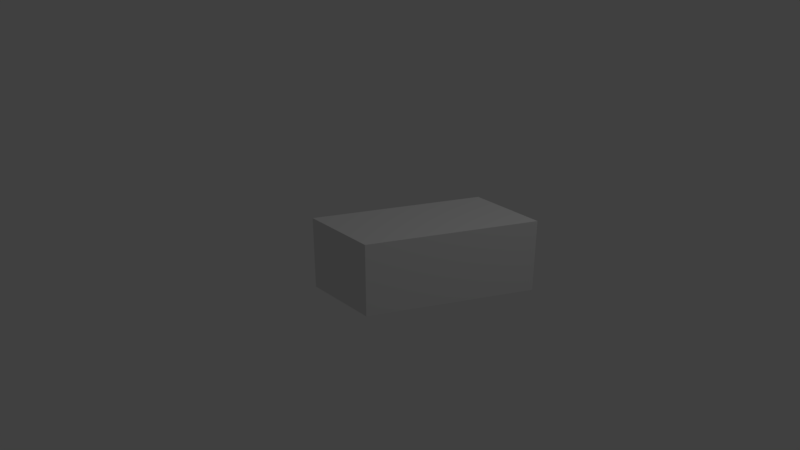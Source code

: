 # Source: StrafeBlock.blend  (saved by Blender 2.79.0; exported with 4.5.12 LTS)
import bpy
from mathutils import Matrix  # noqa: F401  (used for matrix-valued properties, if any)

bpy.ops.wm.read_factory_settings(use_empty=True)
scene = bpy.context.scene
scene.name = 'Scene'

# ---- collections
col_collection_1 = bpy.data.collections.new('Collection 1'); scene.collection.children.link(col_collection_1)

# ---- materials (node trees are filled in below, after node groups)
mat_material = bpy.data.materials.new('Material')
mat_material.alpha_threshold = 0.0
mat_material.use_transparent_shadow = False
mat_material.roughness = 0.5
mat_material.line_color = (0.0, 0.0, 0.0, 1.0)

# ---- material node trees

# ---- world
world_world = bpy.data.worlds.new('World'); scene.world = world_world
world_world.color = (0.05088, 0.05088, 0.05088)
world_world.use_sun_shadow = False
world_world.sun_shadow_jitter_overblur = 0.0
world_world.cycles.sampling_method = 'MANUAL'

# ---- cameras
cam_camera = bpy.data.cameras.new('Camera')
cam_camera.clip_end = 100.0
cam_camera.lens = 35.0
cam_camera.sensor_width = 32.0
cam_camera.sensor_height = 18.0
cam_camera.ortho_scale = 7.314
cam_camera.dof.focus_distance = 0.0
cam_camera.dof.aperture_fstop = 128.0

# ---- lights
light_lamp = bpy.data.lights.new('Lamp', 'POINT')
light_lamp.transmission_factor = 0.0
light_lamp.cutoff_distance = 30.0
light_lamp.energy = 100.0
light_lamp.shadow_buffer_clip_start = 1.001
light_lamp.shadow_soft_size = 0.1
light_lamp.shadow_maximum_resolution = 0.006
light_lamp.use_absolute_resolution = True

# ---- meshes
me_cube = bpy.data.meshes.new('Cube')
me_cube.from_pydata([(3.0, 3.0, 0.0), (1.0, -1.0, 0.0), (-1.0, -1.0, 0.0), (1.0, 3.0, 0.0), (3.0, 3.0, 2.0), (1.0, -1.0, 2.0), (-1.0, -1.0, 2.0), (1.0, 3.0, 2.0)], [], [(0, 1, 2, 3), (4, 7, 6, 5), (0, 4, 5, 1), (1, 5, 6, 2), (2, 6, 7, 3), (4, 0, 3, 7)])
_uv = me_cube.uv_layers.new(name='UVMap')
_uv.uv.foreach_set('vector', [0.7639, 1.0, 0.7639, 0.1667, 1.0, 0.0, 1.0, 0.8333, 0.7639, 1.0, 0.5279, 0.8333, 0.5279, 0.0, 0.7639, 0.1667, 0.5279, 1.0, 0.2639, 1.0, 0.2639, 0.1667, 0.5279, 0.1667, 0.5279, 0.1667, 0.2639, 0.1667, 0.2639, 1.333e-07, 0.5279, 0.0, 0.2639, 1.0, 2.281e-07, 1.0, 1.573e-08, 0.1667, 0.2639, 0.1667, 0.0, 2.666e-07, 0.2639, 0.0, 0.2639, 0.1667, 1.573e-08, 0.1667])
me_cube.materials.append(mat_material)
me_cube.use_remesh_preserve_volume = False
me_cube.use_remesh_preserve_attributes = False
me_cube.use_mirror_vertex_groups = False
me_cube.update()

# ---- objects
ob_cube = bpy.data.objects.new('Cube', me_cube)
ob_lamp = bpy.data.objects.new('Lamp', light_lamp)
ob_camera = bpy.data.objects.new('Camera', cam_camera)

# ---- transforms, parenting, visibility, modifiers, constraints
ob_cube.location = (0.0, 0.0, 0.0)
ob_cube.delta_location = (0.0, 0.0, -0.5)
ob_cube.delta_scale = (0.5, 0.5, 0.5)
ob_cube.lock_rotations_4d = False
ob_cube.empty_display_type = 'ARROWS'
ob_cube.lineart.crease_threshold = 0.0
ob_lamp.location = (4.076, 1.005, 5.904)
ob_lamp.rotation_euler = (0.6503, 0.05522, 1.866)
ob_lamp.lock_rotations_4d = False
ob_lamp.empty_display_type = 'ARROWS'
ob_lamp.color = (0.0, 0.0, 0.0, 0.0)
ob_lamp.lineart.crease_threshold = 0.0
ob_camera.location = (7.481, -6.508, 5.344)
ob_camera.rotation_euler = (1.109, 0.0, 0.8149)
ob_camera.lock_rotations_4d = False
ob_camera.empty_display_type = 'ARROWS'
ob_camera.color = (0.0, 0.0, 0.0, 0.0)
ob_camera.display_type = 'WIRE'
ob_camera.lineart.crease_threshold = 0.0

# ---- collection membership
col_collection_1.objects.link(ob_cube)
col_collection_1.objects.link(ob_lamp)
col_collection_1.objects.link(ob_camera)

# ---- scene / render settings (as saved in the file)
scene.camera = ob_camera
scene.frame_start = 1; scene.frame_end = 250; scene.frame_set(1)
scene.render.engine = 'BLENDER_EEVEE_NEXT'
scene.render.resolution_percentage = 50
scene.render.dither_intensity = 0.0
scene.cycles.use_denoising = False
scene.cycles.samples = 128
scene.cycles.sampling_pattern = 'TABULATED_SOBOL'
scene.cycles.use_adaptive_sampling = False
scene.cycles.use_light_tree = False
scene.cycles.blur_glossy = 0.0
scene.cycles.sample_clamp_indirect = 0.0
scene.view_settings.view_transform = 'Standard'
bpy.context.view_layer.update()
